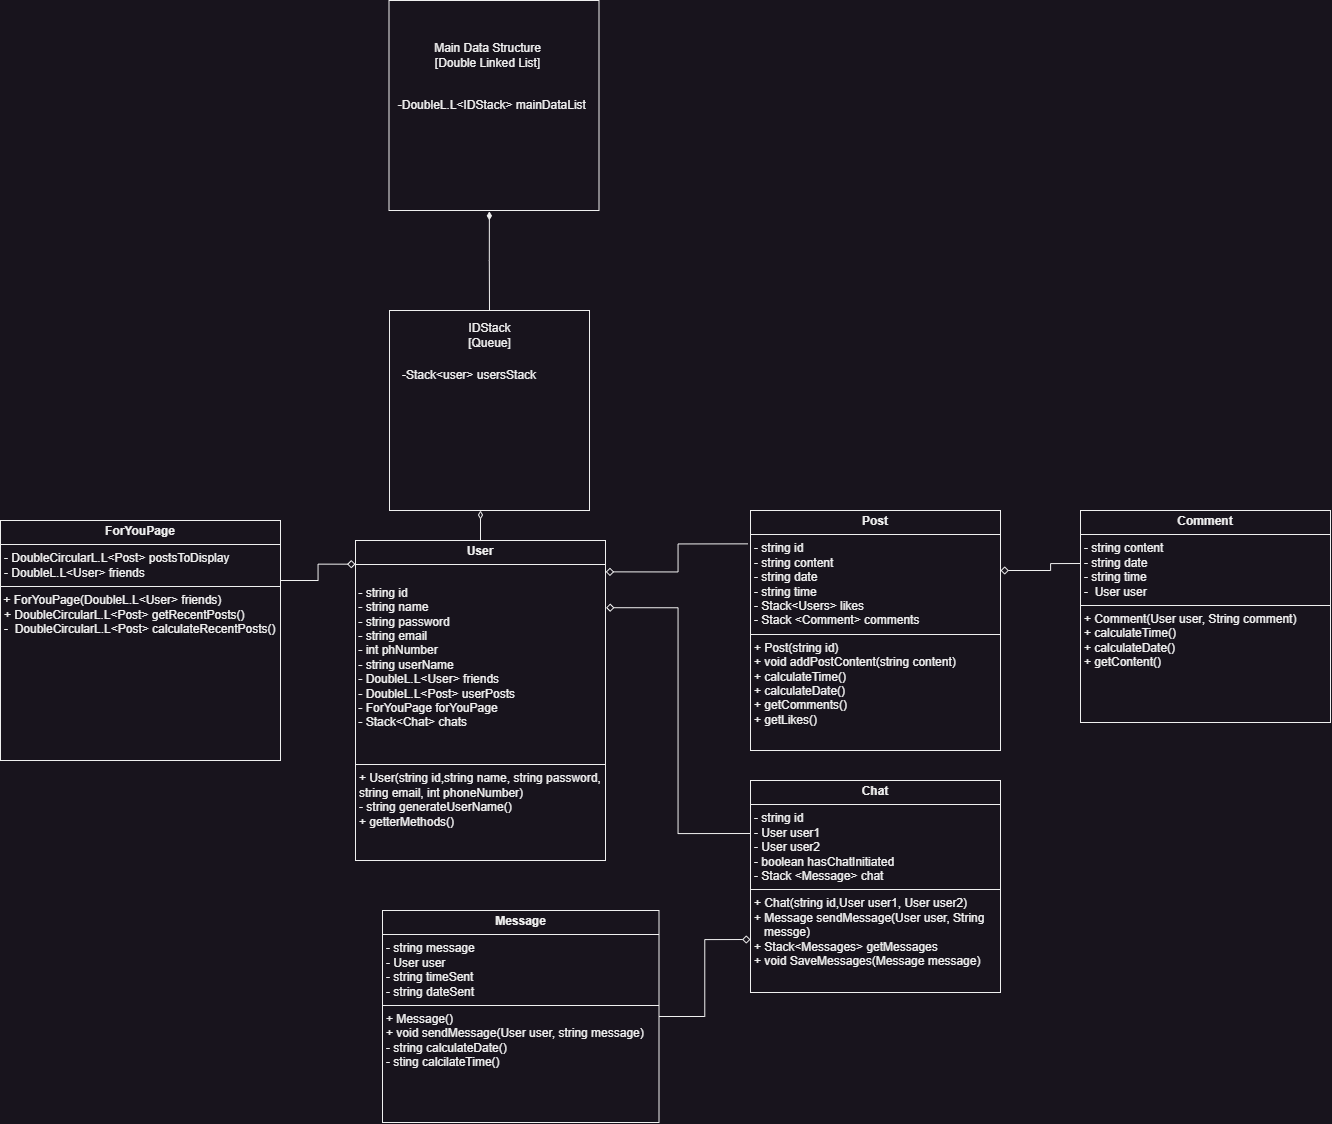

The diagram above was exported from draw.io. Its source (the exported page's mxGraphModel, read from the mxfile embedded in the PNG):
<mxGraphModel dx="2245" dy="902" grid="1" gridSize="10" guides="1" tooltips="1" connect="1" arrows="1" fold="1" page="1" pageScale="1" pageWidth="827" pageHeight="1169" math="0" shadow="0">
  <root>
    <mxCell id="0" />
    <mxCell id="1" parent="0" />
    <mxCell id="wUa-w7XxOCmWcfdbaTN4-9" style="edgeStyle=orthogonalEdgeStyle;rounded=0;orthogonalLoop=1;jettySize=auto;html=1;entryX=0.5;entryY=0;entryDx=0;entryDy=0;endArrow=none;endFill=0;startArrow=diamondThin;startFill=1;exitX=0.478;exitY=1.004;exitDx=0;exitDy=0;exitPerimeter=0;" edge="1" parent="1" source="wUa-w7XxOCmWcfdbaTN4-1" target="wUa-w7XxOCmWcfdbaTN4-6">
      <mxGeometry relative="1" as="geometry">
        <mxPoint x="470" y="220" as="sourcePoint" />
        <Array as="points" />
      </mxGeometry>
    </mxCell>
    <mxCell id="wUa-w7XxOCmWcfdbaTN4-11" value="" style="group" vertex="1" connectable="0" parent="1">
      <mxGeometry x="400" y="360" width="200" height="200" as="geometry" />
    </mxCell>
    <mxCell id="wUa-w7XxOCmWcfdbaTN4-6" value="" style="whiteSpace=wrap;html=1;aspect=fixed;" vertex="1" parent="wUa-w7XxOCmWcfdbaTN4-11">
      <mxGeometry x="-21" y="-40" width="200" height="200" as="geometry" />
    </mxCell>
    <mxCell id="wUa-w7XxOCmWcfdbaTN4-8" value="-Stack&amp;lt;user&amp;gt; usersStack" style="text;html=1;align=left;verticalAlign=middle;whiteSpace=wrap;rounded=0;" vertex="1" parent="wUa-w7XxOCmWcfdbaTN4-11">
      <mxGeometry x="-10" y="10" width="160" height="30" as="geometry" />
    </mxCell>
    <mxCell id="wUa-w7XxOCmWcfdbaTN4-25" style="edgeStyle=orthogonalEdgeStyle;rounded=0;orthogonalLoop=1;jettySize=auto;html=1;exitX=-0.01;exitY=0.139;exitDx=0;exitDy=0;entryX=1.001;entryY=0.098;entryDx=0;entryDy=0;entryPerimeter=0;endArrow=diamond;endFill=0;exitPerimeter=0;" edge="1" parent="1" source="wUa-w7XxOCmWcfdbaTN4-54" target="wUa-w7XxOCmWcfdbaTN4-59">
      <mxGeometry relative="1" as="geometry">
        <mxPoint x="719.9999999999998" y="539" as="sourcePoint" />
        <mxPoint x="611.8199999999999" y="624.98" as="targetPoint" />
      </mxGeometry>
    </mxCell>
    <mxCell id="wUa-w7XxOCmWcfdbaTN4-40" value="" style="group" vertex="1" connectable="0" parent="1">
      <mxGeometry x="414" y="100" width="195" height="190" as="geometry" />
    </mxCell>
    <mxCell id="wUa-w7XxOCmWcfdbaTN4-1" value="" style="whiteSpace=wrap;html=1;aspect=fixed;" vertex="1" parent="wUa-w7XxOCmWcfdbaTN4-40">
      <mxGeometry x="-35.5" y="-90" width="210" height="210" as="geometry" />
    </mxCell>
    <mxCell id="wUa-w7XxOCmWcfdbaTN4-7" value="&lt;div&gt;&lt;div&gt;IDStack&lt;/div&gt;&lt;div&gt;[Queue]&lt;/div&gt;&lt;/div&gt;" style="text;html=1;align=center;verticalAlign=middle;whiteSpace=wrap;rounded=0;" vertex="1" parent="1">
      <mxGeometry x="423.5" y="330" width="111" height="30" as="geometry" />
    </mxCell>
    <mxCell id="wUa-w7XxOCmWcfdbaTN4-2" value="&lt;div&gt;&lt;div&gt;Main Data Structure&lt;/div&gt;&lt;div&gt;[Double Linked List]&lt;/div&gt;&lt;/div&gt;" style="text;html=1;align=center;verticalAlign=middle;whiteSpace=wrap;rounded=0;" vertex="1" parent="1">
      <mxGeometry x="393.75" y="50" width="166.5" height="30" as="geometry" />
    </mxCell>
    <mxCell id="wUa-w7XxOCmWcfdbaTN4-3" value="-DoubleL.L&amp;lt;IDStack&amp;gt; mainDataList&amp;nbsp;" style="text;html=1;align=center;verticalAlign=middle;whiteSpace=wrap;rounded=0;" vertex="1" parent="1">
      <mxGeometry x="372" y="100" width="223" height="30" as="geometry" />
    </mxCell>
    <mxCell id="wUa-w7XxOCmWcfdbaTN4-53" style="edgeStyle=orthogonalEdgeStyle;rounded=0;orthogonalLoop=1;jettySize=auto;html=1;exitX=0;exitY=0.75;exitDx=0;exitDy=0;endArrow=none;endFill=0;startArrow=diamond;startFill=0;" edge="1" parent="1" source="wUa-w7XxOCmWcfdbaTN4-51" target="wUa-w7XxOCmWcfdbaTN4-52">
      <mxGeometry relative="1" as="geometry" />
    </mxCell>
    <mxCell id="wUa-w7XxOCmWcfdbaTN4-51" value="&lt;p style=&quot;margin:0px;margin-top:4px;text-align:center;&quot;&gt;&lt;b&gt;Chat&lt;/b&gt;&lt;/p&gt;&lt;hr size=&quot;1&quot; style=&quot;border-style:solid;&quot;&gt;&lt;p style=&quot;margin:0px;margin-left:4px;&quot;&gt;- string id&lt;/p&gt;&lt;p style=&quot;margin:0px;margin-left:4px;&quot;&gt;- User user1&lt;/p&gt;&lt;p style=&quot;margin:0px;margin-left:4px;&quot;&gt;- User user2&lt;/p&gt;&lt;p style=&quot;margin:0px;margin-left:4px;&quot;&gt;- boolean hasChatInitiated&lt;/p&gt;&lt;p style=&quot;margin:0px;margin-left:4px;&quot;&gt;- Stack &amp;lt;Message&amp;gt; chat&lt;/p&gt;&lt;hr size=&quot;1&quot; style=&quot;border-style:solid;&quot;&gt;&lt;p style=&quot;margin:0px;margin-left:4px;&quot;&gt;+ &lt;span style=&quot;background-color: initial;&quot;&gt;Chat(string id,User user1, User user2)&lt;/span&gt;&lt;/p&gt;&lt;p style=&quot;margin:0px;margin-left:4px;&quot;&gt;+ Message sendMessage(User user, String&amp;nbsp; &amp;nbsp; &amp;nbsp; &amp;nbsp;messge)&lt;/p&gt;&lt;p style=&quot;margin:0px;margin-left:4px;&quot;&gt;+ Stack&amp;lt;Messages&amp;gt; getMessages&lt;/p&gt;&lt;p style=&quot;margin:0px;margin-left:4px;&quot;&gt;+ void SaveMessages(Message message)&lt;/p&gt;" style="verticalAlign=top;align=left;overflow=fill;html=1;whiteSpace=wrap;" vertex="1" parent="1">
      <mxGeometry x="740" y="790" width="250" height="212" as="geometry" />
    </mxCell>
    <mxCell id="wUa-w7XxOCmWcfdbaTN4-52" value="&lt;p style=&quot;margin:0px;margin-top:4px;text-align:center;&quot;&gt;&lt;b&gt;Message&lt;/b&gt;&lt;/p&gt;&lt;hr size=&quot;1&quot; style=&quot;border-style:solid;&quot;&gt;&lt;p style=&quot;margin:0px;margin-left:4px;&quot;&gt;- string message&lt;/p&gt;&lt;p style=&quot;margin:0px;margin-left:4px;&quot;&gt;- User user&lt;/p&gt;&lt;p style=&quot;margin:0px;margin-left:4px;&quot;&gt;- string timeSent&lt;/p&gt;&lt;p style=&quot;margin:0px;margin-left:4px;&quot;&gt;- string dateSent&lt;/p&gt;&lt;hr size=&quot;1&quot; style=&quot;border-style:solid;&quot;&gt;&lt;p style=&quot;margin:0px;margin-left:4px;&quot;&gt;+ Message&lt;span style=&quot;background-color: initial;&quot;&gt;(&lt;/span&gt;&lt;span style=&quot;background-color: initial;&quot;&gt;)&lt;/span&gt;&lt;/p&gt;&lt;p style=&quot;margin:0px;margin-left:4px;&quot;&gt;+ void sendMessage(User user, string message)&lt;/p&gt;&lt;p style=&quot;margin:0px;margin-left:4px;&quot;&gt;- string calculateDate()&lt;/p&gt;&lt;p style=&quot;margin:0px;margin-left:4px;&quot;&gt;- sting calcilateTime()&lt;/p&gt;" style="verticalAlign=top;align=left;overflow=fill;html=1;whiteSpace=wrap;" vertex="1" parent="1">
      <mxGeometry x="372" y="920" width="276.5" height="212" as="geometry" />
    </mxCell>
    <mxCell id="wUa-w7XxOCmWcfdbaTN4-58" style="edgeStyle=orthogonalEdgeStyle;rounded=0;orthogonalLoop=1;jettySize=auto;html=1;exitX=1;exitY=0.25;exitDx=0;exitDy=0;entryX=0;entryY=0.25;entryDx=0;entryDy=0;endArrow=none;endFill=0;startArrow=diamond;startFill=0;" edge="1" parent="1" source="wUa-w7XxOCmWcfdbaTN4-54" target="wUa-w7XxOCmWcfdbaTN4-55">
      <mxGeometry relative="1" as="geometry">
        <Array as="points">
          <mxPoint x="1040" y="580" />
          <mxPoint x="1040" y="573" />
        </Array>
      </mxGeometry>
    </mxCell>
    <mxCell id="wUa-w7XxOCmWcfdbaTN4-54" value="&lt;p style=&quot;margin:0px;margin-top:4px;text-align:center;&quot;&gt;&lt;b&gt;Post&lt;/b&gt;&lt;/p&gt;&lt;hr size=&quot;1&quot; style=&quot;border-style:solid;&quot;&gt;&lt;p style=&quot;margin:0px;margin-left:4px;&quot;&gt;- string id&lt;/p&gt;&lt;p style=&quot;margin:0px;margin-left:4px;&quot;&gt;- string content&lt;/p&gt;&lt;p style=&quot;margin:0px;margin-left:4px;&quot;&gt;- string date&lt;/p&gt;&lt;p style=&quot;margin:0px;margin-left:4px;&quot;&gt;- string time&lt;/p&gt;&lt;p style=&quot;margin:0px;margin-left:4px;&quot;&gt;- Stack&amp;lt;Users&amp;gt; likes&lt;/p&gt;&lt;p style=&quot;margin:0px;margin-left:4px;&quot;&gt;- Stack &amp;lt;Comment&amp;gt; comments&lt;/p&gt;&lt;hr size=&quot;1&quot; style=&quot;border-style:solid;&quot;&gt;&lt;p style=&quot;margin:0px;margin-left:4px;&quot;&gt;+ Post(string id)&lt;/p&gt;&lt;p style=&quot;margin:0px;margin-left:4px;&quot;&gt;+ void addPostContent(string content)&lt;/p&gt;&lt;p style=&quot;margin:0px;margin-left:4px;&quot;&gt;+ calculateTime()&lt;/p&gt;&lt;p style=&quot;margin:0px;margin-left:4px;&quot;&gt;+ calculateDate()&lt;/p&gt;&lt;p style=&quot;margin:0px;margin-left:4px;&quot;&gt;+ getComments()&lt;/p&gt;&lt;p style=&quot;margin:0px;margin-left:4px;&quot;&gt;+ getLikes()&lt;/p&gt;&lt;p style=&quot;margin:0px;margin-left:4px;&quot;&gt;&lt;br&gt;&lt;/p&gt;" style="verticalAlign=top;align=left;overflow=fill;html=1;whiteSpace=wrap;" vertex="1" parent="1">
      <mxGeometry x="740" y="520" width="250" height="240" as="geometry" />
    </mxCell>
    <mxCell id="wUa-w7XxOCmWcfdbaTN4-55" value="&lt;p style=&quot;margin:0px;margin-top:4px;text-align:center;&quot;&gt;&lt;b&gt;Comment&lt;/b&gt;&lt;/p&gt;&lt;hr size=&quot;1&quot; style=&quot;border-style:solid;&quot;&gt;&lt;p style=&quot;margin:0px;margin-left:4px;&quot;&gt;&lt;span style=&quot;background-color: initial;&quot;&gt;- string content&lt;/span&gt;&lt;br&gt;&lt;/p&gt;&lt;p style=&quot;margin:0px;margin-left:4px;&quot;&gt;- string date&lt;/p&gt;&lt;p style=&quot;margin:0px;margin-left:4px;&quot;&gt;- string time&lt;/p&gt;&lt;p style=&quot;margin:0px;margin-left:4px;&quot;&gt;-&amp;nbsp; User user&lt;/p&gt;&lt;hr size=&quot;1&quot; style=&quot;border-style:solid;&quot;&gt;&lt;p style=&quot;margin:0px;margin-left:4px;&quot;&gt;+ Comment(User user, String comment)&lt;/p&gt;&lt;p style=&quot;margin:0px;margin-left:4px;&quot;&gt;&lt;span style=&quot;background-color: initial;&quot;&gt;+ calculateTime()&lt;/span&gt;&lt;/p&gt;&lt;p style=&quot;margin:0px;margin-left:4px;&quot;&gt;+ calculateDate()&lt;/p&gt;&lt;p style=&quot;margin:0px;margin-left:4px;&quot;&gt;+ getContent()&lt;/p&gt;" style="verticalAlign=top;align=left;overflow=fill;html=1;whiteSpace=wrap;" vertex="1" parent="1">
      <mxGeometry x="1070" y="520" width="250" height="212" as="geometry" />
    </mxCell>
    <mxCell id="wUa-w7XxOCmWcfdbaTN4-71" style="edgeStyle=orthogonalEdgeStyle;rounded=0;orthogonalLoop=1;jettySize=auto;html=1;exitX=0.5;exitY=0;exitDx=0;exitDy=0;endArrow=diamondThin;endFill=0;" edge="1" parent="1" source="wUa-w7XxOCmWcfdbaTN4-59">
      <mxGeometry relative="1" as="geometry">
        <mxPoint x="470" y="520" as="targetPoint" />
      </mxGeometry>
    </mxCell>
    <mxCell id="wUa-w7XxOCmWcfdbaTN4-59" value="&lt;p style=&quot;margin:0px;margin-top:4px;text-align:center;&quot;&gt;&lt;b&gt;User&lt;/b&gt;&lt;/p&gt;&lt;hr size=&quot;1&quot; style=&quot;border-style:solid;&quot;&gt;&lt;p style=&quot;margin:0px;margin-left:4px;&quot;&gt;&lt;br&gt;&lt;/p&gt;&lt;div&gt;&amp;nbsp;- string id&lt;/div&gt;&lt;div&gt;&lt;span style=&quot;background-color: initial;&quot;&gt;&amp;nbsp;- string name&lt;/span&gt;&lt;/div&gt;&lt;div&gt;&amp;nbsp;- string password&lt;/div&gt;&lt;div&gt;&amp;nbsp;- string email&lt;/div&gt;&lt;div&gt;&amp;nbsp;- int phNumber&lt;/div&gt;&lt;div&gt;&amp;nbsp;- string userName&lt;/div&gt;&lt;div&gt;&amp;nbsp;- DoubleL.L&amp;lt;User&amp;gt; friends&lt;/div&gt;&lt;div&gt;&amp;nbsp;- DoubleL.L&amp;lt;Post&amp;gt; userPosts&lt;/div&gt;&lt;div&gt;&amp;nbsp;- ForYouPage forYouPage&lt;/div&gt;&lt;div&gt;&amp;nbsp;- Stack&amp;lt;Chat&amp;gt; chats&lt;/div&gt;&lt;div&gt;&lt;br&gt;&lt;div&gt;&lt;br&gt;&lt;/div&gt;&lt;/div&gt;&lt;hr size=&quot;1&quot; style=&quot;border-style:solid;&quot;&gt;&lt;p style=&quot;margin:0px;margin-left:4px;&quot;&gt;+ User(string id,string name, string password,&lt;/p&gt;&lt;p style=&quot;margin:0px;margin-left:4px;&quot;&gt;string email, int phoneNumber)&lt;/p&gt;&lt;p style=&quot;margin:0px;margin-left:4px;&quot;&gt;- string generateUserName()&lt;/p&gt;&lt;p style=&quot;margin:0px;margin-left:4px;&quot;&gt;+ getterMethods()&lt;span style=&quot;background-color: initial;&quot;&gt;&amp;nbsp;&lt;/span&gt;&lt;/p&gt;" style="verticalAlign=top;align=left;overflow=fill;html=1;whiteSpace=wrap;" vertex="1" parent="1">
      <mxGeometry x="345" y="550" width="250" height="320" as="geometry" />
    </mxCell>
    <mxCell id="wUa-w7XxOCmWcfdbaTN4-67" style="edgeStyle=orthogonalEdgeStyle;rounded=0;orthogonalLoop=1;jettySize=auto;html=1;exitX=0;exitY=0.25;exitDx=0;exitDy=0;entryX=1.002;entryY=0.21;entryDx=0;entryDy=0;entryPerimeter=0;endArrow=diamond;endFill=0;strokeWidth=1;endSize=6;" edge="1" parent="1" source="wUa-w7XxOCmWcfdbaTN4-51" target="wUa-w7XxOCmWcfdbaTN4-59">
      <mxGeometry relative="1" as="geometry" />
    </mxCell>
    <mxCell id="wUa-w7XxOCmWcfdbaTN4-69" value="&lt;p style=&quot;margin:0px;margin-top:4px;text-align:center;&quot;&gt;&lt;b&gt;ForYouPage&lt;/b&gt;&lt;/p&gt;&lt;hr size=&quot;1&quot; style=&quot;border-style:solid;&quot;&gt;&lt;p style=&quot;margin:0px;margin-left:4px;&quot;&gt;&lt;span style=&quot;background-color: initial;&quot;&gt;- DoubleCircularL.L&amp;lt;Post&amp;gt; postsToDisplay&lt;/span&gt;&lt;/p&gt;&lt;p style=&quot;margin:0px;margin-left:4px;&quot;&gt;-&amp;nbsp;&lt;span style=&quot;background-color: initial;&quot;&gt;DoubleL.L&amp;lt;User&amp;gt; friends&lt;/span&gt;&lt;/p&gt;&lt;hr size=&quot;1&quot; style=&quot;border-style:solid;&quot;&gt;&amp;nbsp;+ ForYouPage(DoubleL.L&amp;lt;User&amp;gt; friends)&lt;br&gt;&lt;p style=&quot;margin:0px;margin-left:4px;&quot;&gt;+&amp;nbsp;&lt;span style=&quot;background-color: initial;&quot;&gt;DoubleCircularL.L&amp;lt;Post&amp;gt;&amp;nbsp;&lt;/span&gt;&lt;span style=&quot;background-color: initial;&quot;&gt;getRecentPosts()&lt;/span&gt;&lt;/p&gt;&lt;p style=&quot;margin:0px;margin-left:4px;&quot;&gt;-&amp;nbsp;&amp;nbsp;&lt;span style=&quot;background-color: initial;&quot;&gt;DoubleCircularL.L&amp;lt;Post&amp;gt;&amp;nbsp;&lt;/span&gt;&lt;span style=&quot;background-color: initial;&quot;&gt;calculateRecentPosts()&lt;/span&gt;&lt;/p&gt;" style="verticalAlign=top;align=left;overflow=fill;html=1;whiteSpace=wrap;" vertex="1" parent="1">
      <mxGeometry x="-10" y="530" width="280" height="240" as="geometry" />
    </mxCell>
    <mxCell id="wUa-w7XxOCmWcfdbaTN4-70" style="edgeStyle=orthogonalEdgeStyle;rounded=0;orthogonalLoop=1;jettySize=auto;html=1;exitX=1;exitY=0.25;exitDx=0;exitDy=0;entryX=0;entryY=0.074;entryDx=0;entryDy=0;entryPerimeter=0;endArrow=diamond;endFill=0;" edge="1" parent="1" source="wUa-w7XxOCmWcfdbaTN4-69" target="wUa-w7XxOCmWcfdbaTN4-59">
      <mxGeometry relative="1" as="geometry" />
    </mxCell>
  </root>
</mxGraphModel>